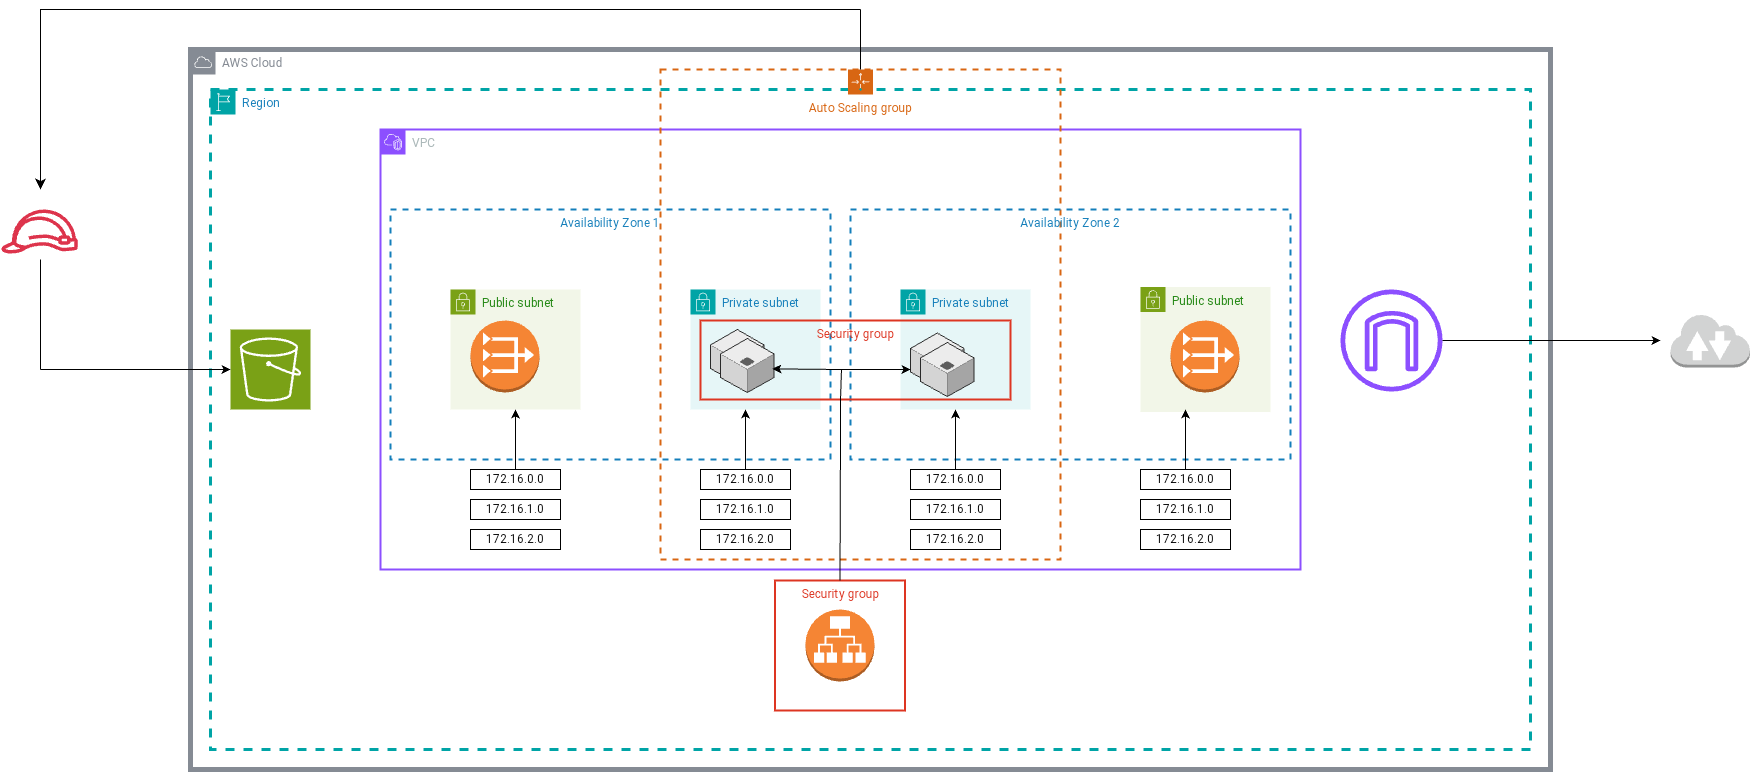

The diagram above was exported from draw.io. Its source (the exported page's mxGraphModel, read from the mxfile embedded in the PNG):
<mxGraphModel dx="1796" dy="1961" grid="1" gridSize="10" guides="1" tooltips="1" connect="1" arrows="1" fold="1" page="1" pageScale="1" pageWidth="850" pageHeight="1100" math="0" shadow="0">
  <root>
    <mxCell id="0" />
    <mxCell id="1" parent="0" />
    <mxCell id="I7J9iX6yBTqGR_WH4eH4-6" value="AWS Cloud" style="sketch=0;outlineConnect=0;gradientColor=none;html=1;whiteSpace=wrap;fontSize=12;fontStyle=0;shape=mxgraph.aws4.group;grIcon=mxgraph.aws4.group_aws_cloud;strokeColor=#858B94;fillColor=none;verticalAlign=top;align=left;spacingLeft=30;fontColor=#858B94;dashed=0;strokeWidth=5;" parent="1" vertex="1">
      <mxGeometry x="40" y="120" width="1360" height="720" as="geometry" />
    </mxCell>
    <mxCell id="I7J9iX6yBTqGR_WH4eH4-7" value="Region" style="points=[[0,0],[0.25,0],[0.5,0],[0.75,0],[1,0],[1,0.25],[1,0.5],[1,0.75],[1,1],[0.75,1],[0.5,1],[0.25,1],[0,1],[0,0.75],[0,0.5],[0,0.25]];outlineConnect=0;gradientColor=none;html=1;whiteSpace=wrap;fontSize=12;fontStyle=0;container=1;pointerEvents=0;collapsible=0;recursiveResize=0;shape=mxgraph.aws4.group;grIcon=mxgraph.aws4.group_region;strokeColor=#00A4A6;fillColor=none;verticalAlign=top;align=left;spacingLeft=30;fontColor=#147EBA;dashed=1;strokeWidth=3;" parent="1" vertex="1">
      <mxGeometry x="60" y="160" width="1320" height="660" as="geometry" />
    </mxCell>
    <mxCell id="I7J9iX6yBTqGR_WH4eH4-16" value="Security group" style="fillColor=none;strokeColor=#DD3522;verticalAlign=top;fontStyle=0;fontColor=#DD3522;whiteSpace=wrap;html=1;strokeWidth=2;" parent="I7J9iX6yBTqGR_WH4eH4-7" vertex="1">
      <mxGeometry x="564.5" y="491" width="130" height="130" as="geometry" />
    </mxCell>
    <mxCell id="I7J9iX6yBTqGR_WH4eH4-15" value="" style="outlineConnect=0;dashed=0;verticalLabelPosition=bottom;verticalAlign=top;align=center;html=1;shape=mxgraph.aws3.application_load_balancer;fillColor=#F58534;gradientColor=none;" parent="I7J9iX6yBTqGR_WH4eH4-7" vertex="1">
      <mxGeometry x="595" y="520" width="69" height="72" as="geometry" />
    </mxCell>
    <mxCell id="I7J9iX6yBTqGR_WH4eH4-13" value="" style="sketch=0;outlineConnect=0;fontColor=#232F3E;gradientColor=none;fillColor=#8C4FFF;strokeColor=none;dashed=0;verticalLabelPosition=bottom;verticalAlign=top;align=center;html=1;fontSize=12;fontStyle=0;aspect=fixed;pointerEvents=1;shape=mxgraph.aws4.internet_gateway;" parent="I7J9iX6yBTqGR_WH4eH4-7" vertex="1">
      <mxGeometry x="1130" y="200" width="102" height="102" as="geometry" />
    </mxCell>
    <mxCell id="I7J9iX6yBTqGR_WH4eH4-8" value="VPC" style="points=[[0,0],[0.25,0],[0.5,0],[0.75,0],[1,0],[1,0.25],[1,0.5],[1,0.75],[1,1],[0.75,1],[0.5,1],[0.25,1],[0,1],[0,0.75],[0,0.5],[0,0.25]];outlineConnect=0;gradientColor=none;html=1;whiteSpace=wrap;fontSize=12;fontStyle=0;container=1;pointerEvents=0;collapsible=0;recursiveResize=0;shape=mxgraph.aws4.group;grIcon=mxgraph.aws4.group_vpc2;strokeColor=#8C4FFF;fillColor=none;verticalAlign=top;align=left;spacingLeft=30;fontColor=#AAB7B8;dashed=0;strokeWidth=2;" parent="1" vertex="1">
      <mxGeometry x="230" y="200" width="920" height="440" as="geometry" />
    </mxCell>
    <mxCell id="I7J9iX6yBTqGR_WH4eH4-14" value="Auto Scaling group" style="points=[[0,0],[0.25,0],[0.5,0],[0.75,0],[1,0],[1,0.25],[1,0.5],[1,0.75],[1,1],[0.75,1],[0.5,1],[0.25,1],[0,1],[0,0.75],[0,0.5],[0,0.25]];outlineConnect=0;gradientColor=none;html=1;whiteSpace=wrap;fontSize=12;fontStyle=0;container=1;pointerEvents=0;collapsible=0;recursiveResize=0;shape=mxgraph.aws4.groupCenter;grIcon=mxgraph.aws4.group_auto_scaling_group;grStroke=1;strokeColor=#D86613;fillColor=none;verticalAlign=top;align=center;fontColor=#D86613;dashed=1;spacingTop=25;strokeWidth=2;" parent="I7J9iX6yBTqGR_WH4eH4-8" vertex="1">
      <mxGeometry x="280" y="-60" width="400" height="490" as="geometry" />
    </mxCell>
    <mxCell id="I7J9iX6yBTqGR_WH4eH4-21" value="Private subnet" style="points=[[0,0],[0.25,0],[0.5,0],[0.75,0],[1,0],[1,0.25],[1,0.5],[1,0.75],[1,1],[0.75,1],[0.5,1],[0.25,1],[0,1],[0,0.75],[0,0.5],[0,0.25]];outlineConnect=0;gradientColor=none;html=1;whiteSpace=wrap;fontSize=12;fontStyle=0;container=1;pointerEvents=0;collapsible=0;recursiveResize=0;shape=mxgraph.aws4.group;grIcon=mxgraph.aws4.group_security_group;grStroke=0;strokeColor=#00A4A6;fillColor=#E6F6F7;verticalAlign=top;align=left;spacingLeft=30;fontColor=#147EBA;dashed=0;" parent="I7J9iX6yBTqGR_WH4eH4-14" vertex="1">
      <mxGeometry x="30" y="220" width="130" height="120" as="geometry" />
    </mxCell>
    <mxCell id="I7J9iX6yBTqGR_WH4eH4-22" value="Private subnet" style="points=[[0,0],[0.25,0],[0.5,0],[0.75,0],[1,0],[1,0.25],[1,0.5],[1,0.75],[1,1],[0.75,1],[0.5,1],[0.25,1],[0,1],[0,0.75],[0,0.5],[0,0.25]];outlineConnect=0;gradientColor=none;html=1;whiteSpace=wrap;fontSize=12;fontStyle=0;container=1;pointerEvents=0;collapsible=0;recursiveResize=0;shape=mxgraph.aws4.group;grIcon=mxgraph.aws4.group_security_group;grStroke=0;strokeColor=#00A4A6;fillColor=#E6F6F7;verticalAlign=top;align=left;spacingLeft=30;fontColor=#147EBA;dashed=0;" parent="I7J9iX6yBTqGR_WH4eH4-14" vertex="1">
      <mxGeometry x="240" y="220" width="130" height="120" as="geometry" />
    </mxCell>
    <mxCell id="I7J9iX6yBTqGR_WH4eH4-101" value="172.16.0.0" style="rounded=0;whiteSpace=wrap;html=1;" parent="I7J9iX6yBTqGR_WH4eH4-14" vertex="1">
      <mxGeometry x="40" y="400" width="90" height="20" as="geometry" />
    </mxCell>
    <mxCell id="I7J9iX6yBTqGR_WH4eH4-105" value="172.16.1.0" style="rounded=0;whiteSpace=wrap;html=1;" parent="I7J9iX6yBTqGR_WH4eH4-14" vertex="1">
      <mxGeometry x="250" y="430" width="90" height="20" as="geometry" />
    </mxCell>
    <mxCell id="I7J9iX6yBTqGR_WH4eH4-106" value="172.16.2.0" style="rounded=0;whiteSpace=wrap;html=1;" parent="I7J9iX6yBTqGR_WH4eH4-14" vertex="1">
      <mxGeometry x="250" y="460" width="90" height="20" as="geometry" />
    </mxCell>
    <mxCell id="I7J9iX6yBTqGR_WH4eH4-103" value="172.16.2.0" style="rounded=0;whiteSpace=wrap;html=1;" parent="I7J9iX6yBTqGR_WH4eH4-14" vertex="1">
      <mxGeometry x="40" y="460" width="90" height="20" as="geometry" />
    </mxCell>
    <mxCell id="I7J9iX6yBTqGR_WH4eH4-20" value="Public subnet" style="points=[[0,0],[0.25,0],[0.5,0],[0.75,0],[1,0],[1,0.25],[1,0.5],[1,0.75],[1,1],[0.75,1],[0.5,1],[0.25,1],[0,1],[0,0.75],[0,0.5],[0,0.25]];outlineConnect=0;gradientColor=none;html=1;whiteSpace=wrap;fontSize=12;fontStyle=0;container=1;pointerEvents=0;collapsible=0;recursiveResize=0;shape=mxgraph.aws4.group;grIcon=mxgraph.aws4.group_security_group;grStroke=0;strokeColor=#7AA116;fillColor=#F2F6E8;verticalAlign=top;align=left;spacingLeft=30;fontColor=#248814;dashed=0;" parent="I7J9iX6yBTqGR_WH4eH4-8" vertex="1">
      <mxGeometry x="70" y="160" width="130" height="120" as="geometry" />
    </mxCell>
    <mxCell id="I7J9iX6yBTqGR_WH4eH4-23" value="Public subnet" style="points=[[0,0],[0.25,0],[0.5,0],[0.75,0],[1,0],[1,0.25],[1,0.5],[1,0.75],[1,1],[0.75,1],[0.5,1],[0.25,1],[0,1],[0,0.75],[0,0.5],[0,0.25]];outlineConnect=0;gradientColor=none;html=1;whiteSpace=wrap;fontSize=12;fontStyle=0;container=1;pointerEvents=0;collapsible=0;recursiveResize=0;shape=mxgraph.aws4.group;grIcon=mxgraph.aws4.group_security_group;grStroke=0;strokeColor=#7AA116;fillColor=#F2F6E8;verticalAlign=top;align=left;spacingLeft=30;fontColor=#248814;dashed=0;" parent="I7J9iX6yBTqGR_WH4eH4-8" vertex="1">
      <mxGeometry x="760" y="157.5" width="130" height="125" as="geometry" />
    </mxCell>
    <mxCell id="I7J9iX6yBTqGR_WH4eH4-62" value="172.16.0.0" style="rounded=0;whiteSpace=wrap;html=1;" parent="I7J9iX6yBTqGR_WH4eH4-8" vertex="1">
      <mxGeometry x="90" y="340" width="90" height="20" as="geometry" />
    </mxCell>
    <mxCell id="I7J9iX6yBTqGR_WH4eH4-107" value="172.16.0.0" style="rounded=0;whiteSpace=wrap;html=1;" parent="I7J9iX6yBTqGR_WH4eH4-8" vertex="1">
      <mxGeometry x="760" y="340" width="90" height="20" as="geometry" />
    </mxCell>
    <mxCell id="I7J9iX6yBTqGR_WH4eH4-109" value="172.16.1.0" style="rounded=0;whiteSpace=wrap;html=1;" parent="I7J9iX6yBTqGR_WH4eH4-8" vertex="1">
      <mxGeometry x="760" y="370" width="90" height="20" as="geometry" />
    </mxCell>
    <mxCell id="I7J9iX6yBTqGR_WH4eH4-10" value="" style="sketch=0;points=[[0,0,0],[0.25,0,0],[0.5,0,0],[0.75,0,0],[1,0,0],[0,1,0],[0.25,1,0],[0.5,1,0],[0.75,1,0],[1,1,0],[0,0.25,0],[0,0.5,0],[0,0.75,0],[1,0.25,0],[1,0.5,0],[1,0.75,0]];outlineConnect=0;fontColor=#232F3E;fillColor=#7AA116;strokeColor=#ffffff;dashed=0;verticalLabelPosition=bottom;verticalAlign=top;align=center;html=1;fontSize=12;fontStyle=0;aspect=fixed;shape=mxgraph.aws4.resourceIcon;resIcon=mxgraph.aws4.s3;" parent="1" vertex="1">
      <mxGeometry x="80" y="400" width="80" height="80" as="geometry" />
    </mxCell>
    <mxCell id="I7J9iX6yBTqGR_WH4eH4-26" value="Availability Zone 2" style="fillColor=none;strokeColor=#147EBA;dashed=1;verticalAlign=top;fontStyle=0;fontColor=#147EBA;whiteSpace=wrap;html=1;strokeWidth=2;" parent="1" vertex="1">
      <mxGeometry x="700" y="280" width="440" height="250" as="geometry" />
    </mxCell>
    <mxCell id="I7J9iX6yBTqGR_WH4eH4-11" value="" style="sketch=0;outlineConnect=0;fontColor=#232F3E;gradientColor=none;fillColor=#DD344C;strokeColor=none;dashed=0;verticalLabelPosition=bottom;verticalAlign=top;align=center;html=1;fontSize=12;fontStyle=0;aspect=fixed;pointerEvents=1;shape=mxgraph.aws4.role;" parent="1" vertex="1">
      <mxGeometry x="-150" y="280" width="78" height="44" as="geometry" />
    </mxCell>
    <mxCell id="I7J9iX6yBTqGR_WH4eH4-25" value="Availability Zone 1" style="fillColor=none;strokeColor=#147EBA;dashed=1;verticalAlign=top;fontStyle=0;fontColor=#147EBA;whiteSpace=wrap;html=1;strokeWidth=2;" parent="1" vertex="1">
      <mxGeometry x="240" y="280" width="440" height="250" as="geometry" />
    </mxCell>
    <mxCell id="I7J9iX6yBTqGR_WH4eH4-27" value="" style="outlineConnect=0;dashed=0;verticalLabelPosition=bottom;verticalAlign=top;align=center;html=1;shape=mxgraph.aws3.vpc_nat_gateway;fillColor=#F58534;gradientColor=none;" parent="1" vertex="1">
      <mxGeometry x="320" y="391" width="69" height="72" as="geometry" />
    </mxCell>
    <mxCell id="I7J9iX6yBTqGR_WH4eH4-39" value="Security group" style="fillColor=none;strokeColor=#DD3522;verticalAlign=top;fontStyle=0;fontColor=#DD3522;whiteSpace=wrap;html=1;strokeWidth=2;" parent="1" vertex="1">
      <mxGeometry x="550" y="391" width="310" height="79" as="geometry" />
    </mxCell>
    <mxCell id="I7J9iX6yBTqGR_WH4eH4-28" value="" style="outlineConnect=0;dashed=0;verticalLabelPosition=bottom;verticalAlign=top;align=center;html=1;shape=mxgraph.aws3.vpc_nat_gateway;fillColor=#F58534;gradientColor=none;" parent="1" vertex="1">
      <mxGeometry x="1020" y="391" width="69" height="72" as="geometry" />
    </mxCell>
    <mxCell id="I7J9iX6yBTqGR_WH4eH4-29" value="" style="verticalLabelPosition=bottom;html=1;verticalAlign=top;strokeWidth=1;align=center;outlineConnect=0;dashed=0;outlineConnect=0;shape=mxgraph.aws3d.application_server;fillColor=#ECECEC;strokeColor=#5E5E5E;aspect=fixed;" parent="1" vertex="1">
      <mxGeometry x="560" y="400" width="53.56" height="54" as="geometry" />
    </mxCell>
    <mxCell id="I7J9iX6yBTqGR_WH4eH4-37" value="" style="verticalLabelPosition=bottom;html=1;verticalAlign=top;strokeWidth=1;align=center;outlineConnect=0;dashed=0;outlineConnect=0;shape=mxgraph.aws3d.application_server;fillColor=#ECECEC;strokeColor=#5E5E5E;aspect=fixed;" parent="1" vertex="1">
      <mxGeometry x="760" y="403.5" width="53.56" height="54" as="geometry" />
    </mxCell>
    <mxCell id="I7J9iX6yBTqGR_WH4eH4-38" value="" style="verticalLabelPosition=bottom;html=1;verticalAlign=top;strokeWidth=1;align=center;outlineConnect=0;dashed=0;outlineConnect=0;shape=mxgraph.aws3d.application_server;fillColor=#ECECEC;strokeColor=#5E5E5E;aspect=fixed;" parent="1" vertex="1">
      <mxGeometry x="770" y="413" width="53.56" height="54" as="geometry" />
    </mxCell>
    <mxCell id="I7J9iX6yBTqGR_WH4eH4-35" value="" style="verticalLabelPosition=bottom;html=1;verticalAlign=top;strokeWidth=1;align=center;outlineConnect=0;dashed=0;outlineConnect=0;shape=mxgraph.aws3d.application_server;fillColor=#ECECEC;strokeColor=#5E5E5E;aspect=fixed;" parent="1" vertex="1">
      <mxGeometry x="570" y="409" width="53.56" height="54" as="geometry" />
    </mxCell>
    <mxCell id="I7J9iX6yBTqGR_WH4eH4-43" value="" style="endArrow=none;html=1;rounded=0;entryX=0.5;entryY=0;entryDx=0;entryDy=0;" parent="1" target="I7J9iX6yBTqGR_WH4eH4-14" edge="1">
      <mxGeometry width="50" height="50" relative="1" as="geometry">
        <mxPoint x="710" y="80" as="sourcePoint" />
        <mxPoint x="40" y="50" as="targetPoint" />
      </mxGeometry>
    </mxCell>
    <mxCell id="I7J9iX6yBTqGR_WH4eH4-44" value="" style="edgeStyle=segmentEdgeStyle;endArrow=classic;html=1;curved=0;rounded=0;endSize=8;startSize=8;" parent="1" edge="1">
      <mxGeometry width="50" height="50" relative="1" as="geometry">
        <mxPoint x="710" y="80" as="sourcePoint" />
        <mxPoint x="-110" y="260" as="targetPoint" />
      </mxGeometry>
    </mxCell>
    <mxCell id="I7J9iX6yBTqGR_WH4eH4-47" value="" style="endArrow=none;html=1;rounded=0;" parent="1" edge="1">
      <mxGeometry width="50" height="50" relative="1" as="geometry">
        <mxPoint x="-110" y="330" as="sourcePoint" />
        <mxPoint x="-110" y="440" as="targetPoint" />
      </mxGeometry>
    </mxCell>
    <mxCell id="I7J9iX6yBTqGR_WH4eH4-48" value="" style="endArrow=classic;html=1;rounded=0;entryX=0;entryY=0.5;entryDx=0;entryDy=0;entryPerimeter=0;" parent="1" target="I7J9iX6yBTqGR_WH4eH4-10" edge="1">
      <mxGeometry width="50" height="50" relative="1" as="geometry">
        <mxPoint x="-110" y="440" as="sourcePoint" />
        <mxPoint x="40" y="160" as="targetPoint" />
      </mxGeometry>
    </mxCell>
    <mxCell id="I7J9iX6yBTqGR_WH4eH4-49" value="" style="endArrow=classic;html=1;rounded=0;" parent="1" source="I7J9iX6yBTqGR_WH4eH4-13" edge="1">
      <mxGeometry width="50" height="50" relative="1" as="geometry">
        <mxPoint x="1060" y="210" as="sourcePoint" />
        <mxPoint x="1510" y="411" as="targetPoint" />
      </mxGeometry>
    </mxCell>
    <mxCell id="I7J9iX6yBTqGR_WH4eH4-50" value="" style="outlineConnect=0;dashed=0;verticalLabelPosition=bottom;verticalAlign=top;align=center;html=1;shape=mxgraph.aws3.internet_2;fillColor=#D2D3D3;gradientColor=none;" parent="1" vertex="1">
      <mxGeometry x="1520" y="384" width="79.5" height="54" as="geometry" />
    </mxCell>
    <mxCell id="I7J9iX6yBTqGR_WH4eH4-52" value="" style="endArrow=none;html=1;rounded=0;exitX=0.5;exitY=0;exitDx=0;exitDy=0;entryX=0.452;entryY=0.97;entryDx=0;entryDy=0;entryPerimeter=0;" parent="1" source="I7J9iX6yBTqGR_WH4eH4-16" target="I7J9iX6yBTqGR_WH4eH4-39" edge="1">
      <mxGeometry width="50" height="50" relative="1" as="geometry">
        <mxPoint x="320" y="460" as="sourcePoint" />
        <mxPoint x="370" y="410" as="targetPoint" />
      </mxGeometry>
    </mxCell>
    <mxCell id="I7J9iX6yBTqGR_WH4eH4-58" value="" style="endArrow=none;html=1;rounded=0;" parent="1" edge="1">
      <mxGeometry width="50" height="50" relative="1" as="geometry">
        <mxPoint x="690" y="470" as="sourcePoint" />
        <mxPoint x="691" y="440" as="targetPoint" />
        <Array as="points">
          <mxPoint x="691" y="440" />
        </Array>
      </mxGeometry>
    </mxCell>
    <mxCell id="I7J9iX6yBTqGR_WH4eH4-59" value="" style="endArrow=classic;html=1;rounded=0;" parent="1" edge="1">
      <mxGeometry width="50" height="50" relative="1" as="geometry">
        <mxPoint x="690" y="440" as="sourcePoint" />
        <mxPoint x="760" y="440" as="targetPoint" />
      </mxGeometry>
    </mxCell>
    <mxCell id="I7J9iX6yBTqGR_WH4eH4-61" value="" style="endArrow=classic;html=1;rounded=0;entryX=0.97;entryY=0.563;entryDx=0;entryDy=0;entryPerimeter=0;" parent="1" target="I7J9iX6yBTqGR_WH4eH4-35" edge="1">
      <mxGeometry width="50" height="50" relative="1" as="geometry">
        <mxPoint x="690" y="440" as="sourcePoint" />
        <mxPoint x="680" y="420" as="targetPoint" />
      </mxGeometry>
    </mxCell>
    <mxCell id="I7J9iX6yBTqGR_WH4eH4-63" value="172.16.1.0" style="rounded=0;whiteSpace=wrap;html=1;" parent="1" vertex="1">
      <mxGeometry x="320" y="570" width="90" height="20" as="geometry" />
    </mxCell>
    <mxCell id="I7J9iX6yBTqGR_WH4eH4-64" value="172.16.2.0" style="rounded=0;whiteSpace=wrap;html=1;" parent="1" vertex="1">
      <mxGeometry x="320" y="600" width="90" height="20" as="geometry" />
    </mxCell>
    <mxCell id="I7J9iX6yBTqGR_WH4eH4-93" value="" style="edgeStyle=orthogonalEdgeStyle;rounded=0;orthogonalLoop=1;jettySize=auto;html=1;" parent="1" source="I7J9iX6yBTqGR_WH4eH4-62" edge="1">
      <mxGeometry relative="1" as="geometry">
        <mxPoint x="365" y="480" as="targetPoint" />
      </mxGeometry>
    </mxCell>
    <mxCell id="I7J9iX6yBTqGR_WH4eH4-102" value="172.16.1.0" style="rounded=0;whiteSpace=wrap;html=1;" parent="1" vertex="1">
      <mxGeometry x="550" y="570" width="90" height="20" as="geometry" />
    </mxCell>
    <mxCell id="I7J9iX6yBTqGR_WH4eH4-112" value="" style="edgeStyle=orthogonalEdgeStyle;rounded=0;orthogonalLoop=1;jettySize=auto;html=1;" parent="1" source="I7J9iX6yBTqGR_WH4eH4-104" edge="1">
      <mxGeometry relative="1" as="geometry">
        <mxPoint x="805" y="480" as="targetPoint" />
      </mxGeometry>
    </mxCell>
    <mxCell id="I7J9iX6yBTqGR_WH4eH4-104" value="172.16.0.0" style="rounded=0;whiteSpace=wrap;html=1;" parent="1" vertex="1">
      <mxGeometry x="760" y="540" width="90" height="20" as="geometry" />
    </mxCell>
    <mxCell id="I7J9iX6yBTqGR_WH4eH4-110" value="172.16.2.0" style="rounded=0;whiteSpace=wrap;html=1;" parent="1" vertex="1">
      <mxGeometry x="990" y="600" width="90" height="20" as="geometry" />
    </mxCell>
    <mxCell id="I7J9iX6yBTqGR_WH4eH4-111" value="" style="edgeStyle=orthogonalEdgeStyle;rounded=0;orthogonalLoop=1;jettySize=auto;html=1;" parent="1" source="I7J9iX6yBTqGR_WH4eH4-101" edge="1">
      <mxGeometry relative="1" as="geometry">
        <mxPoint x="595" y="480" as="targetPoint" />
      </mxGeometry>
    </mxCell>
    <mxCell id="I7J9iX6yBTqGR_WH4eH4-113" value="" style="edgeStyle=orthogonalEdgeStyle;rounded=0;orthogonalLoop=1;jettySize=auto;html=1;" parent="1" source="I7J9iX6yBTqGR_WH4eH4-107" edge="1">
      <mxGeometry relative="1" as="geometry">
        <mxPoint x="1035" y="480" as="targetPoint" />
        <Array as="points">
          <mxPoint x="1035" y="480" />
          <mxPoint x="1035" y="480" />
        </Array>
      </mxGeometry>
    </mxCell>
  </root>
</mxGraphModel>